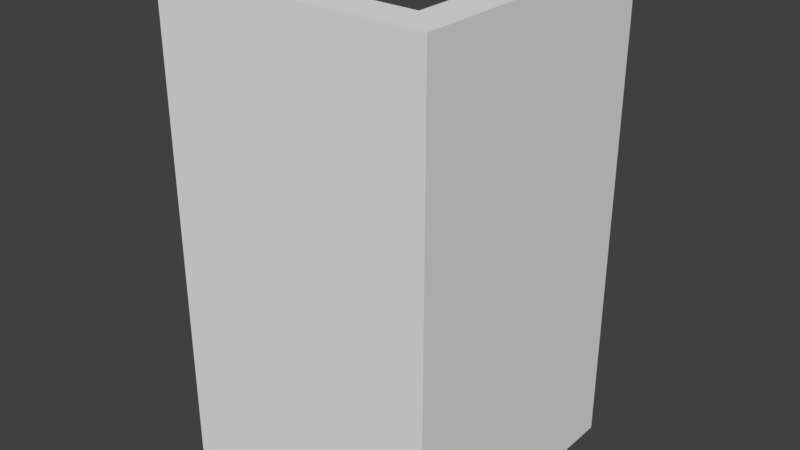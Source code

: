 # Source: Cwall1.blend  (saved by Blender 2.79.0; exported with 4.5.12 LTS)
import bpy
from mathutils import Matrix  # noqa: F401  (used for matrix-valued properties, if any)

bpy.ops.wm.read_factory_settings(use_empty=True)
scene = bpy.context.scene
scene.name = 'Scene'

# ---- collections
col_collection_1 = bpy.data.collections.new('Collection 1'); scene.collection.children.link(col_collection_1)

# ---- images (referenced by path relative to the original .blend; pixels are not part of the script)
import os
ASSET_DIR = os.environ.get("B2B_ASSET_DIR", "")  # directory of the original .blend (textures are referenced by path, not embedded)
HERE = os.path.dirname(os.path.abspath(__file__))  # packed textures are extracted next to this script under _unpacked/

def load_image(name, relpath, width, height, colorspace="sRGB"):
    """Load a texture the original file referenced (path relative to the .blend, or extracted next to this script)."""
    p = next((c for c in (os.path.join(HERE, relpath), os.path.join(ASSET_DIR, relpath)) if relpath and os.path.exists(c)), "")
    if p:
        img = bpy.data.images.load(p, check_existing=True)
        img.name = name
    else:  # same state as the original file: an image datablock whose file is absent (Cycles renders it pink)
        img = bpy.data.images.new(name, width, height)
        img.source = "FILE"
        img.filepath = "//" + (relpath or name)
    img.colorspace_settings.name = colorspace
    return img
img_cwall1 = load_image('CWALL1', '', 1024, 1024, 'sRGB')

# ---- materials (node trees are filled in below, after node groups)
mat_cwall1 = bpy.data.materials.new('Cwall1')
mat_cwall1.alpha_threshold = 0.0
mat_cwall1.roughness = 0.5

# ---- material node trees
mat_cwall1.use_nodes = True; mat_cwall1.node_tree.nodes.clear()
_N = mat_cwall1.node_tree.nodes; _L = mat_cwall1.node_tree.links
n0 = _N.new('ShaderNodeOutputMaterial'); n0.name = 'Material Output'; n0.location = (300, 300)
n1 = _N.new('ShaderNodeBsdfDiffuse'); n1.name = 'Diffuse BSDF'; n1.location = (10, 300)
n2 = _N.new('ShaderNodeTexImage'); n2.name = 'Image Texture'; n2.location = (220, 120)
n2.width = 140
n2.image = img_cwall1
_L.new(n1.outputs[0], n0.inputs[0])
n0.is_active_output = True

# ---- world
world_world = bpy.data.worlds.new('World'); scene.world = world_world
world_world.color = (0.05088, 0.05088, 0.05088)
world_world.use_sun_shadow = False
world_world.sun_shadow_jitter_overblur = 0.0
world_world.cycles.sampling_method = 'MANUAL'

# ---- meshes
me_cube_050 = bpy.data.meshes.new('Cube.050')
me_cube_050.from_pydata([(0.0, 1.0, 0.0), (0.0, 1.0, 2.0), (0.15, 1.0, 0.0), (0.15, 1.0, 2.0), (0.0, 0.0, 0.0), (0.0, 0.0, 2.0), (0.15, 0.0, 0.0), (0.15, 0.0, 2.0), (0.15, 1.0, 1.0), (0.15, 0.0, 1.0), (0.0, 1.0, 1.0), (0.0, 0.0, 1.0), (-1.0, 1.0, 0.0), (-1.0, 1.0, 2.0), (-1.0, 1.15, 0.0), (-1.0, 1.15, 2.0), (0.0, 1.0, 0.0), (0.0, 1.0, 2.0), (0.0, 1.15, 0.0), (0.0, 1.15, 2.0), (-1.0, 1.15, 1.0), (0.0, 1.15, 1.0), (-1.0, 1.0, 1.0), (0.0, 1.0, 1.0), (0.15, 1.15, 2.0), (0.15, 1.15, 1.0), (0.15, 1.15, -3.539e-08)], [], [(11, 5, 1, 10), (3, 1, 5, 7), (0, 2, 6, 4), (8, 3, 7, 9), (2, 8, 9, 6), (4, 11, 10, 0), (23, 17, 13, 22), (15, 13, 17, 19), (12, 14, 18, 16), (20, 15, 19, 21), (14, 20, 21, 18), (16, 23, 22, 12), (21, 19, 24, 25), (8, 25, 24, 3), (18, 21, 25, 26), (2, 26, 25, 8), (3, 24, 19, 1), (0, 18, 26, 2)])
_uv = me_cube_050.uv_layers.new(name='UVMap')
_uv.uv.foreach_set('vector', [0.7323, 0.2674, 0.7323, 0.4999, 0.4999, 0.4999, 0.4999, 0.2674, 0.4999, 0.5348, 0.4999, 0.4999, 0.7323, 0.4999, 0.7323, 0.5348, 0.4999, 0.03498, 0.4999, 0.0001084, 0.7323, 0.0001084, 0.7323, 0.03498, 0.2326, 0.7674, 0.2326, 0.9999, 0.0001085, 0.9999, 0.0001084, 0.7674, 0.2326, 0.535, 0.2326, 0.7674, 0.0001084, 0.7674, 0.0001084, 0.535, 0.7323, 0.03498, 0.7323, 0.2674, 0.4999, 0.2674, 0.4999, 0.03498, 0.7323, 0.4999, 0.4999, 0.4999, 0.4999, 0.2674, 0.7323, 0.2674, 0.465, 0.2674, 0.4999, 0.2674, 0.4999, 0.4999, 0.465, 0.4999, 0.9648, 0.2674, 0.9997, 0.2674, 0.9997, 0.4999, 0.9648, 0.4999, 0.2326, 0.2674, 0.465, 0.2674, 0.465, 0.4999, 0.2326, 0.4999, 0.0001084, 0.2674, 0.2326, 0.2674, 0.2326, 0.4999, 0.0001084, 0.4999, 0.9648, 0.4999, 0.7323, 0.4999, 0.7323, 0.2674, 0.9648, 0.2674, 0.2326, 0.4999, 0.465, 0.4999, 0.465, 0.5348, 0.2326, 0.5348, 0.2326, 0.7674, 0.2674, 0.7674, 0.2674, 0.9999, 0.2326, 0.9999, 0.0001084, 0.4999, 0.2326, 0.4999, 0.2326, 0.5348, 0.0001084, 0.5348, 0.2326, 0.535, 0.2674, 0.535, 0.2674, 0.7674, 0.2326, 0.7674, 0.4999, 0.5348, 0.465, 0.5348, 0.465, 0.4999, 0.4999, 0.4999, 0.4999, 0.03498, 0.465, 0.03498, 0.465, 0.0001084, 0.4999, 0.0001084])
me_cube_050.materials.append(mat_cwall1)
me_cube_050.use_remesh_preserve_volume = False
me_cube_050.use_remesh_preserve_attributes = False
me_cube_050.use_mirror_vertex_groups = False
me_cube_050.update()

# ---- objects
ob_cwall1 = bpy.data.objects.new('Cwall1', me_cube_050)

# ---- transforms, parenting, visibility, modifiers, constraints
ob_cwall1.location = (4.0, 4.0, 9.537e-07)
ob_cwall1.rotation_euler = (0.0, 0.0, -1.571)
ob_cwall1.lineart.crease_threshold = 0.0

# ---- collection membership
col_collection_1.objects.link(ob_cwall1)

# ---- scene / render settings (as saved in the file)
scene.frame_start = 0; scene.frame_end = 250; scene.frame_set(0)
scene.render.engine = 'CYCLES'
scene.render.resolution_percentage = 50
scene.render.dither_intensity = 0.0
scene.cycles.use_denoising = False
scene.cycles.samples = 128
scene.cycles.sampling_pattern = 'TABULATED_SOBOL'
scene.cycles.use_adaptive_sampling = False
scene.cycles.use_light_tree = False
scene.cycles.blur_glossy = 0.0
scene.cycles.sample_clamp_indirect = 0.0
scene.view_settings.view_transform = 'Standard'
bpy.context.view_layer.update()

# ---- added for rendering (the .blend has no active camera and no usable light): camera, sun
cam_auto = bpy.data.cameras.new('AutoCamera')
cam_auto.lens = 50.0
cam_auto.sensor_width = 36.0
cam_auto.clip_end = 1000.0
ob_auto_camera = bpy.data.objects.new('AutoCamera', cam_auto)
scene.collection.objects.link(ob_auto_camera)
ob_auto_camera.location = (6.96004, 1.56296, 2.90803)
ob_auto_camera.rotation_euler = (1.09748, -7.21219e-08, 0.694738)
scene.camera = ob_auto_camera
light_auto_sun = bpy.data.lights.new('AutoSun', 'SUN')
light_auto_sun.energy = 3.0
light_auto_sun.angle = 0.0523599
ob_auto_sun = bpy.data.objects.new('AutoSun', light_auto_sun)
scene.collection.objects.link(ob_auto_sun)
ob_auto_sun.rotation_euler = (0.872665, 0.174533, 0.523599)
bpy.context.view_layer.update()
